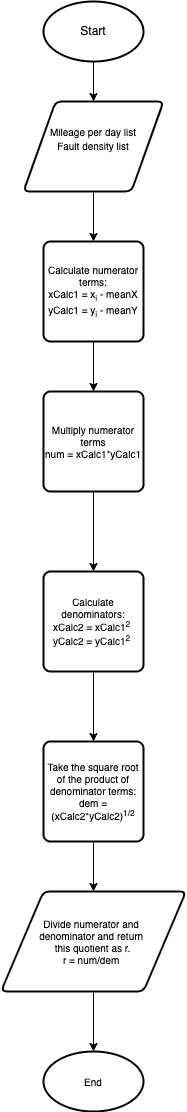

The diagram above was exported from draw.io. Its source (the exported page's mxGraphModel, read from the mxfile embedded in the PNG):
<mxGraphModel dx="644" dy="382" grid="1" gridSize="10" guides="1" tooltips="1" connect="1" arrows="1" fold="1" page="1" pageScale="1" pageWidth="1169" pageHeight="827" math="0" shadow="0">
  <root>
    <mxCell id="0" />
    <mxCell id="1" parent="0" />
    <mxCell id="4" style="edgeStyle=none;html=1;" parent="1" source="2" target="3" edge="1">
      <mxGeometry relative="1" as="geometry" />
    </mxCell>
    <mxCell id="2" value="Start" style="strokeWidth=2;html=1;shape=mxgraph.flowchart.start_1;whiteSpace=wrap;" parent="1" vertex="1">
      <mxGeometry x="300" y="40" width="100" height="60" as="geometry" />
    </mxCell>
    <mxCell id="10" style="edgeStyle=none;html=1;entryX=0.5;entryY=0;entryDx=0;entryDy=0;fontSize=10;" parent="1" source="3" target="5" edge="1">
      <mxGeometry relative="1" as="geometry" />
    </mxCell>
    <mxCell id="3" value="&lt;span style=&quot;font-size: 10px;&quot;&gt;Mileage per day list&lt;br&gt;Fault density list&lt;br&gt;&lt;br&gt;&lt;/span&gt;" style="shape=parallelogram;html=1;strokeWidth=2;perimeter=parallelogramPerimeter;whiteSpace=wrap;rounded=1;arcSize=12;size=0.23;" parent="1" vertex="1">
      <mxGeometry x="280" y="140" width="140" height="90" as="geometry" />
    </mxCell>
    <mxCell id="9" style="edgeStyle=none;html=1;entryX=0.5;entryY=0;entryDx=0;entryDy=0;fontSize=10;" parent="1" source="5" target="8" edge="1">
      <mxGeometry relative="1" as="geometry" />
    </mxCell>
    <mxCell id="5" value="Calculate numerator terms:&lt;br&gt;xCalc1 = x&lt;sub&gt;i&lt;/sub&gt;&amp;nbsp;- meanX&lt;br&gt;yCalc1 = y&lt;sub&gt;i&lt;/sub&gt;&amp;nbsp;- meanY" style="rounded=1;whiteSpace=wrap;html=1;absoluteArcSize=1;arcSize=14;strokeWidth=2;fontSize=10;" parent="1" vertex="1">
      <mxGeometry x="300" y="280" width="100" height="100" as="geometry" />
    </mxCell>
    <mxCell id="11" style="edgeStyle=none;html=1;fontSize=10;entryX=0.5;entryY=0;entryDx=0;entryDy=0;" parent="1" source="8" target="12" edge="1">
      <mxGeometry relative="1" as="geometry">
        <mxPoint x="350" y="600" as="targetPoint" />
      </mxGeometry>
    </mxCell>
    <mxCell id="8" value="Multiply numerator terms&lt;br&gt;num = xCalc1*yCalc1" style="rounded=1;whiteSpace=wrap;html=1;absoluteArcSize=1;arcSize=14;strokeWidth=2;fontSize=10;" parent="1" vertex="1">
      <mxGeometry x="300" y="430" width="100" height="100" as="geometry" />
    </mxCell>
    <mxCell id="14" style="edgeStyle=none;html=1;fontSize=10;" parent="1" source="12" target="13" edge="1">
      <mxGeometry relative="1" as="geometry" />
    </mxCell>
    <mxCell id="12" value="Calculate denominators:&lt;br&gt;xCalc2 = xCalc1&lt;sup&gt;2&lt;/sup&gt;&amp;nbsp;&lt;br&gt;yCalc2 = yCalc1&lt;sup&gt;2&lt;/sup&gt;&amp;nbsp;" style="rounded=1;whiteSpace=wrap;html=1;absoluteArcSize=1;arcSize=14;strokeWidth=2;fontSize=10;" parent="1" vertex="1">
      <mxGeometry x="300" y="610" width="100" height="100" as="geometry" />
    </mxCell>
    <mxCell id="16" style="edgeStyle=none;html=1;entryX=0.5;entryY=0;entryDx=0;entryDy=0;fontSize=10;" parent="1" source="13" target="15" edge="1">
      <mxGeometry relative="1" as="geometry" />
    </mxCell>
    <mxCell id="13" value="Take the square root of the product of denominator terms:&lt;br&gt;dem =(xCalc2*yCalc2)&lt;sup&gt;1/2&lt;/sup&gt;" style="rounded=1;whiteSpace=wrap;html=1;absoluteArcSize=1;arcSize=14;strokeWidth=2;fontSize=10;" parent="1" vertex="1">
      <mxGeometry x="300" y="780" width="100" height="100" as="geometry" />
    </mxCell>
    <mxCell id="18" style="edgeStyle=none;html=1;entryX=0.5;entryY=0;entryDx=0;entryDy=0;entryPerimeter=0;fontSize=10;" parent="1" source="15" target="17" edge="1">
      <mxGeometry relative="1" as="geometry" />
    </mxCell>
    <mxCell id="15" value="Divide numerator and&amp;nbsp;&lt;br&gt;denominator and return&amp;nbsp;&lt;br&gt;this quotient as r.&lt;br&gt;r = num/dem&amp;nbsp;" style="shape=parallelogram;html=1;strokeWidth=2;perimeter=parallelogramPerimeter;whiteSpace=wrap;rounded=1;arcSize=12;size=0.23;fontSize=10;" parent="1" vertex="1">
      <mxGeometry x="257.5" y="930" width="185" height="100" as="geometry" />
    </mxCell>
    <mxCell id="17" value="End" style="strokeWidth=2;html=1;shape=mxgraph.flowchart.start_1;whiteSpace=wrap;fontSize=10;" parent="1" vertex="1">
      <mxGeometry x="300" y="1090" width="100" height="60" as="geometry" />
    </mxCell>
  </root>
</mxGraphModel>